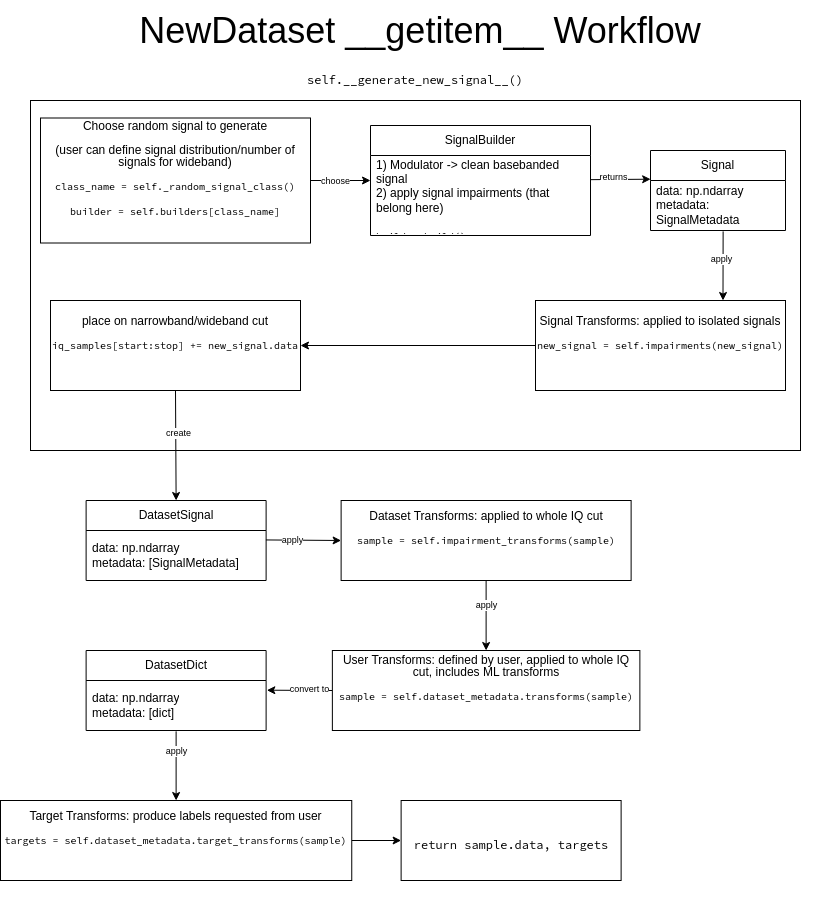

The diagram above was exported from draw.io. Its source (the exported page's mxGraphModel, read from the mxfile embedded in the PNG):
<mxGraphModel dx="1062" dy="580" grid="1" gridSize="10" guides="1" tooltips="1" connect="1" arrows="1" fold="1" page="1" pageScale="1" pageWidth="850" pageHeight="1100" background="#FFFFFF" math="0" shadow="0">
  <root>
    <mxCell id="0" />
    <mxCell id="1" parent="0" />
    <mxCell id="34" value="&lt;p style=&quot;line-height: 100%; font-size: 12px;&quot;&gt;&lt;font data-font-src=&quot;https://fonts.googleapis.com/css?family=Source+Code+Pro&quot; face=&quot;Source Code Pro&quot;&gt;self.__generate_new_signal__()&lt;/font&gt;&lt;/p&gt;" style="rounded=0;whiteSpace=wrap;html=1;fontSize=36;align=center;verticalAlign=bottom;labelPosition=center;verticalLabelPosition=top;" parent="1" vertex="1">
      <mxGeometry x="40" y="110" width="770" height="350" as="geometry" />
    </mxCell>
    <mxCell id="6" value="NewDataset __getitem__ Workflow" style="text;html=1;strokeColor=none;fillColor=none;align=center;verticalAlign=middle;whiteSpace=wrap;rounded=0;fontSize=36;" parent="1" vertex="1">
      <mxGeometry x="20" y="10" width="820" height="60" as="geometry" />
    </mxCell>
    <mxCell id="52" style="edgeStyle=none;html=1;entryX=0;entryY=0.5;entryDx=0;entryDy=0;fontSize=9;" parent="1" source="10" target="21" edge="1">
      <mxGeometry relative="1" as="geometry" />
    </mxCell>
    <mxCell id="10" value="&lt;p style=&quot;line-height: 100%; font-size: 12px;&quot;&gt;Target Transforms: produce labels requested from user&lt;/p&gt;&lt;p style=&quot;line-height: 100%; font-size: 12px;&quot;&gt;&lt;span style=&quot;font-size: 10px; background-color: initial; font-family: &amp;quot;Source Code Pro&amp;quot;;&quot;&gt;targets = self.dataset_metadata.target_transforms(sample)&lt;/span&gt;&lt;/p&gt;&lt;p style=&quot;line-height: 100%;&quot;&gt;&lt;/p&gt;&lt;p style=&quot;line-height: 100%;&quot;&gt;&lt;/p&gt;" style="rounded=0;whiteSpace=wrap;html=1;fontSize=36;align=center;verticalAlign=middle;" parent="1" vertex="1">
      <mxGeometry x="10.000000000000004" y="810" width="351.25" height="80" as="geometry" />
    </mxCell>
    <mxCell id="39" style="edgeStyle=none;html=1;entryX=0.75;entryY=0;entryDx=0;entryDy=0;fontSize=9;exitX=0.538;exitY=1.018;exitDx=0;exitDy=0;exitPerimeter=0;" parent="1" source="12" target="25" edge="1">
      <mxGeometry relative="1" as="geometry" />
    </mxCell>
    <mxCell id="46" value="apply" style="edgeLabel;html=1;align=center;verticalAlign=middle;resizable=0;points=[];fontSize=9;" parent="39" vertex="1" connectable="0">
      <mxGeometry x="-0.1959" y="-2" relative="1" as="geometry">
        <mxPoint as="offset" />
      </mxGeometry>
    </mxCell>
    <mxCell id="11" value="Signal" style="swimlane;fontStyle=0;childLayout=stackLayout;horizontal=1;startSize=30;horizontalStack=0;resizeParent=1;resizeParentMax=0;resizeLast=0;collapsible=1;marginBottom=0;whiteSpace=wrap;html=1;fontSize=12;" parent="1" vertex="1">
      <mxGeometry x="660" y="160" width="135" height="80" as="geometry" />
    </mxCell>
    <mxCell id="12" value="data: np.ndarray&lt;br&gt;metadata: SignalMetadata" style="text;strokeColor=none;fillColor=none;align=left;verticalAlign=middle;spacingLeft=4;spacingRight=4;overflow=hidden;points=[[0,0.5],[1,0.5]];portConstraint=eastwest;rotatable=0;whiteSpace=wrap;html=1;fontSize=12;" parent="11" vertex="1">
      <mxGeometry y="30" width="135" height="50" as="geometry" />
    </mxCell>
    <mxCell id="21" value="&lt;p style=&quot;line-height: 100%;&quot;&gt;&lt;span style=&quot;font-size: 12px;&quot;&gt;&lt;font data-font-src=&quot;https://fonts.googleapis.com/css?family=Source+Code+Pro&quot; face=&quot;Source Code Pro&quot;&gt;return sample.data, targets&lt;/font&gt;&lt;/span&gt;&lt;/p&gt;" style="rounded=0;whiteSpace=wrap;html=1;fontSize=36;align=center;verticalAlign=middle;" parent="1" vertex="1">
      <mxGeometry x="410.62" y="810" width="220" height="80" as="geometry" />
    </mxCell>
    <mxCell id="50" style="edgeStyle=none;html=1;entryX=0.5;entryY=0;entryDx=0;entryDy=0;fontSize=9;exitX=0.5;exitY=1.017;exitDx=0;exitDy=0;exitPerimeter=0;" parent="1" source="23" target="10" edge="1">
      <mxGeometry relative="1" as="geometry">
        <mxPoint x="190.62" y="750" as="sourcePoint" />
      </mxGeometry>
    </mxCell>
    <mxCell id="51" value="apply" style="edgeLabel;html=1;align=center;verticalAlign=middle;resizable=0;points=[];fontSize=9;" parent="50" vertex="1" connectable="0">
      <mxGeometry x="-0.4173" relative="1" as="geometry">
        <mxPoint as="offset" />
      </mxGeometry>
    </mxCell>
    <mxCell id="22" value="DatasetDict" style="swimlane;fontStyle=0;childLayout=stackLayout;horizontal=1;startSize=30;horizontalStack=0;resizeParent=1;resizeParentMax=0;resizeLast=0;collapsible=1;marginBottom=0;whiteSpace=wrap;html=1;fontSize=12;" parent="1" vertex="1">
      <mxGeometry x="95.62" y="660" width="180" height="80" as="geometry" />
    </mxCell>
    <mxCell id="23" value="data: np.ndarray&lt;br&gt;metadata: [dict]" style="text;strokeColor=none;fillColor=none;align=left;verticalAlign=middle;spacingLeft=4;spacingRight=4;overflow=hidden;points=[[0,0.5],[1,0.5]];portConstraint=eastwest;rotatable=0;whiteSpace=wrap;html=1;fontSize=12;" parent="22" vertex="1">
      <mxGeometry y="30" width="180" height="50" as="geometry" />
    </mxCell>
    <mxCell id="40" style="edgeStyle=none;html=1;entryX=0.5;entryY=0;entryDx=0;entryDy=0;fontSize=9;exitX=0.5;exitY=1;exitDx=0;exitDy=0;" parent="1" source="53" target="31" edge="1">
      <mxGeometry relative="1" as="geometry" />
    </mxCell>
    <mxCell id="41" value="create" style="edgeLabel;html=1;align=center;verticalAlign=middle;resizable=0;points=[];fontSize=9;" parent="40" vertex="1" connectable="0">
      <mxGeometry x="-0.2149" y="2" relative="1" as="geometry">
        <mxPoint as="offset" />
      </mxGeometry>
    </mxCell>
    <mxCell id="55" style="edgeStyle=none;html=1;exitX=0;exitY=0.5;exitDx=0;exitDy=0;fontFamily=Source Code Pro;fontSource=https%3A%2F%2Ffonts.googleapis.com%2Fcss%3Ffamily%3DSource%2BCode%2BPro;fontSize=10;entryX=1;entryY=0.5;entryDx=0;entryDy=0;" parent="1" source="25" target="53" edge="1">
      <mxGeometry relative="1" as="geometry" />
    </mxCell>
    <mxCell id="25" value="&lt;p style=&quot;line-height: 100%; font-size: 12px;&quot;&gt;Signal Transforms: applied to isolated signals&lt;/p&gt;&lt;p style=&quot;line-height: 100%; font-size: 12px;&quot;&gt;&lt;/p&gt;&lt;p style=&quot;line-height: 100%; font-size: 12px;&quot;&gt;&lt;span style=&quot;background-color: initial; font-family: &amp;quot;Source Code Pro&amp;quot;; font-size: 10px;&quot;&gt;new_signal = self.impairments(new_signal)&lt;/span&gt;&lt;/p&gt;&lt;p style=&quot;line-height: 100%;&quot;&gt;&lt;/p&gt;&lt;p style=&quot;line-height: 100%;&quot;&gt;&lt;/p&gt;" style="rounded=0;whiteSpace=wrap;html=1;fontSize=36;align=center;verticalAlign=middle;" parent="1" vertex="1">
      <mxGeometry x="545" y="310" width="250" height="90" as="geometry" />
    </mxCell>
    <mxCell id="48" style="edgeStyle=none;html=1;fontSize=9;exitX=0;exitY=0.5;exitDx=0;exitDy=0;entryX=1.004;entryY=0.194;entryDx=0;entryDy=0;entryPerimeter=0;" parent="1" source="30" target="23" edge="1">
      <mxGeometry relative="1" as="geometry">
        <mxPoint x="400.62" y="710" as="sourcePoint" />
        <mxPoint x="290.62" y="710" as="targetPoint" />
      </mxGeometry>
    </mxCell>
    <mxCell id="49" value="convert to" style="edgeLabel;html=1;align=center;verticalAlign=middle;resizable=0;points=[];fontSize=9;" parent="48" vertex="1" connectable="0">
      <mxGeometry x="-0.2842" y="-1" relative="1" as="geometry">
        <mxPoint as="offset" />
      </mxGeometry>
    </mxCell>
    <mxCell id="30" value="&lt;p style=&quot;line-height: 100%; font-size: 12px;&quot;&gt;User Transforms: defined by user, applied to whole IQ cut, includes ML transforms&lt;/p&gt;&lt;p style=&quot;line-height: 100%; font-size: 12px;&quot;&gt;&lt;span style=&quot;font-size: 10px; font-family: &amp;quot;Source Code Pro&amp;quot;; background-color: initial;&quot;&gt;sample = self.dataset_metadata.transforms(sample)&lt;/span&gt;&lt;/p&gt;&lt;p style=&quot;line-height: 100%;&quot;&gt;&lt;/p&gt;" style="rounded=0;whiteSpace=wrap;html=1;fontSize=36;align=center;verticalAlign=middle;" parent="1" vertex="1">
      <mxGeometry x="341.87" y="660" width="307.5" height="80" as="geometry" />
    </mxCell>
    <mxCell id="42" style="edgeStyle=none;html=1;fontSize=9;exitX=0.999;exitY=0.189;exitDx=0;exitDy=0;exitPerimeter=0;entryX=0;entryY=0.5;entryDx=0;entryDy=0;" parent="1" source="32" target="56" edge="1">
      <mxGeometry relative="1" as="geometry">
        <mxPoint x="330.62" y="565" as="targetPoint" />
        <mxPoint x="271.12" y="549.9000000000001" as="sourcePoint" />
      </mxGeometry>
    </mxCell>
    <mxCell id="47" value="apply" style="edgeLabel;html=1;align=center;verticalAlign=middle;resizable=0;points=[];fontSize=9;" parent="42" vertex="1" connectable="0">
      <mxGeometry x="-0.3046" relative="1" as="geometry">
        <mxPoint as="offset" />
      </mxGeometry>
    </mxCell>
    <mxCell id="31" value="DatasetSignal" style="swimlane;fontStyle=0;childLayout=stackLayout;horizontal=1;startSize=30;horizontalStack=0;resizeParent=1;resizeParentMax=0;resizeLast=0;collapsible=1;marginBottom=0;whiteSpace=wrap;html=1;fontSize=12;" parent="1" vertex="1">
      <mxGeometry x="95.62" y="510" width="180" height="80" as="geometry" />
    </mxCell>
    <mxCell id="32" value="data: np.ndarray&lt;br&gt;metadata: [SignalMetadata]" style="text;strokeColor=none;fillColor=none;align=left;verticalAlign=middle;spacingLeft=4;spacingRight=4;overflow=hidden;points=[[0,0.5],[1,0.5]];portConstraint=eastwest;rotatable=0;whiteSpace=wrap;html=1;fontSize=12;" parent="31" vertex="1">
      <mxGeometry y="30" width="180" height="50" as="geometry" />
    </mxCell>
    <mxCell id="38" style="edgeStyle=none;html=1;entryX=0.001;entryY=-0.026;entryDx=0;entryDy=0;fontSize=9;entryPerimeter=0;" parent="1" source="16" target="12" edge="1">
      <mxGeometry relative="1" as="geometry" />
    </mxCell>
    <mxCell id="45" value="returns" style="edgeLabel;html=1;align=center;verticalAlign=middle;resizable=0;points=[];fontSize=9;" parent="38" vertex="1" connectable="0">
      <mxGeometry x="-0.2329" y="2" relative="1" as="geometry">
        <mxPoint as="offset" />
      </mxGeometry>
    </mxCell>
    <mxCell id="16" value="SignalBuilder" style="swimlane;fontStyle=0;childLayout=stackLayout;horizontal=1;startSize=30;horizontalStack=0;resizeParent=1;resizeParentMax=0;resizeLast=0;collapsible=1;marginBottom=0;whiteSpace=wrap;html=1;fontSize=12;" parent="1" vertex="1">
      <mxGeometry x="380" y="135" width="220" height="110" as="geometry" />
    </mxCell>
    <mxCell id="17" value="1) Modulator -&amp;gt; clean basebanded signal&lt;br&gt;2) apply signal impairments (that belong here)&lt;br&gt;&lt;br&gt;&lt;font style=&quot;font-size: 10px;&quot; data-font-src=&quot;https://fonts.googleapis.com/css?family=Source+Code+Pro&quot; face=&quot;Source Code Pro&quot;&gt;builder.build()&lt;/font&gt;" style="text;strokeColor=none;fillColor=none;align=left;verticalAlign=middle;spacingLeft=4;spacingRight=4;overflow=hidden;points=[[0,0.5],[1,0.5]];portConstraint=eastwest;rotatable=0;whiteSpace=wrap;html=1;fontSize=12;" parent="16" vertex="1">
      <mxGeometry y="30" width="220" height="80" as="geometry" />
    </mxCell>
    <mxCell id="37" style="edgeStyle=none;html=1;exitX=1;exitY=0.5;exitDx=0;exitDy=0;entryX=0;entryY=0.5;entryDx=0;entryDy=0;fontSize=9;" parent="1" source="33" target="16" edge="1">
      <mxGeometry relative="1" as="geometry">
        <Array as="points" />
      </mxGeometry>
    </mxCell>
    <mxCell id="44" value="choose" style="edgeLabel;html=1;align=center;verticalAlign=middle;resizable=0;points=[];fontSize=9;" parent="37" vertex="1" connectable="0">
      <mxGeometry x="0.0487" y="2" relative="1" as="geometry">
        <mxPoint x="-7" y="2" as="offset" />
      </mxGeometry>
    </mxCell>
    <mxCell id="33" value="&lt;p style=&quot;line-height: 100%; font-size: 12px;&quot;&gt;Choose random signal to generate&lt;/p&gt;&lt;p style=&quot;line-height: 100%; font-size: 12px;&quot;&gt;(user can define signal distribution/number of signals for wideband)&lt;/p&gt;&lt;p style=&quot;line-height: 100%; font-size: 12px;&quot;&gt;&lt;span style=&quot;font-size: 10px; font-family: &amp;quot;Source Code Pro&amp;quot;; background-color: initial;&quot;&gt;class_name = self._random_signal_class()&lt;/span&gt;&lt;/p&gt;&lt;p style=&quot;line-height: 100%; font-size: 12px;&quot;&gt;&lt;span style=&quot;font-size: 10px; font-family: &amp;quot;Source Code Pro&amp;quot;; background-color: initial;&quot;&gt;builder = self.builders[class_name]&lt;/span&gt;&lt;/p&gt;&lt;p style=&quot;line-height: 100%;&quot;&gt;&lt;/p&gt;&lt;p style=&quot;line-height: 100%;&quot;&gt;&lt;/p&gt;&lt;p style=&quot;line-height: 100%; font-size: 12px;&quot;&gt;&lt;/p&gt;&lt;p style=&quot;line-height: 100%;&quot;&gt;&lt;/p&gt;" style="rounded=0;whiteSpace=wrap;html=1;fontSize=36;align=center;verticalAlign=middle;" parent="1" vertex="1">
      <mxGeometry x="50" y="127.5" width="270" height="125" as="geometry" />
    </mxCell>
    <mxCell id="53" value="&lt;p style=&quot;line-height: 100%; font-size: 12px;&quot;&gt;place on narrowband/wideband cut&lt;/p&gt;&lt;p style=&quot;line-height: 100%; font-size: 12px;&quot;&gt;&lt;span style=&quot;font-size: 10px; background-color: initial; font-family: &amp;quot;Source Code Pro&amp;quot;;&quot;&gt;iq_samples[start:stop] += new_signal.data&lt;/span&gt;&lt;/p&gt;&lt;p style=&quot;line-height: 100%;&quot;&gt;&lt;/p&gt;&lt;p style=&quot;line-height: 100%;&quot;&gt;&lt;/p&gt;" style="rounded=0;whiteSpace=wrap;html=1;fontSize=36;align=center;verticalAlign=middle;" parent="1" vertex="1">
      <mxGeometry x="60" y="310" width="250" height="90" as="geometry" />
    </mxCell>
    <mxCell id="56" value="&lt;p style=&quot;line-height: 100%; font-size: 12px;&quot;&gt;Dataset Transforms: applied to whole IQ cut&lt;/p&gt;&lt;p style=&quot;line-height: 100%; font-size: 12px;&quot;&gt;&lt;span style=&quot;font-size: 10px; font-family: &amp;quot;Source Code Pro&amp;quot;; background-color: initial;&quot;&gt;sample = self.impairment_transforms(sample)&lt;/span&gt;&lt;/p&gt;&lt;p style=&quot;line-height: 100%;&quot;&gt;&lt;/p&gt;&lt;p style=&quot;line-height: 100%;&quot;&gt;&lt;/p&gt;" style="rounded=0;whiteSpace=wrap;html=1;fontSize=36;align=center;verticalAlign=middle;" parent="1" vertex="1">
      <mxGeometry x="350.62" y="510" width="290" height="80" as="geometry" />
    </mxCell>
    <mxCell id="58" style="edgeStyle=none;html=1;fontSize=9;exitX=0.5;exitY=1;exitDx=0;exitDy=0;entryX=0.5;entryY=0;entryDx=0;entryDy=0;" parent="1" source="56" target="30" edge="1">
      <mxGeometry relative="1" as="geometry">
        <mxPoint x="360.62" y="560" as="targetPoint" />
        <mxPoint x="285.43999999999994" y="559.45" as="sourcePoint" />
      </mxGeometry>
    </mxCell>
    <mxCell id="59" value="apply" style="edgeLabel;html=1;align=center;verticalAlign=middle;resizable=0;points=[];fontSize=9;" parent="58" vertex="1" connectable="0">
      <mxGeometry x="-0.3046" relative="1" as="geometry">
        <mxPoint as="offset" />
      </mxGeometry>
    </mxCell>
  </root>
</mxGraphModel>